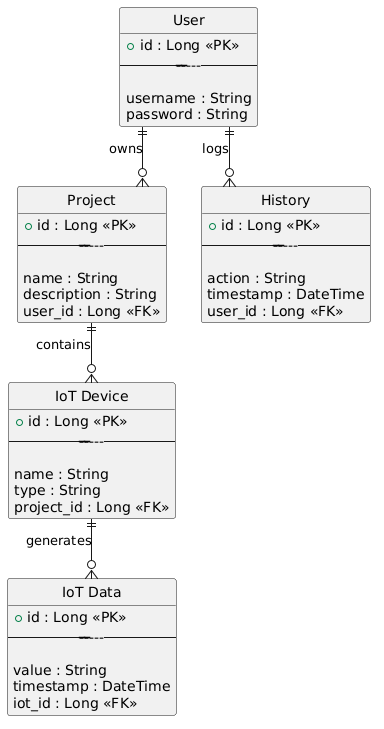

The diagram above was rendered by PlantUML. Its source (embedded in the PNG):
@startuml
hide circle
skinparam linetype ortho
skinparam entity {
BackgroundColor #F8F9FA
BorderColor black
}

entity "User" as User {
+id : Long <<PK>>
-----------------

username : String
password : String
}

entity "Project" as Project {
+id : Long <<PK>>
-----------------

name : String
description : String
user_id : Long <<FK>>
}

entity "IoT Device" as IoT {
+id : Long <<PK>>
-----------------

name : String
type : String
project_id : Long <<FK>>
}

entity "IoT Data" as IoTData {
+id : Long <<PK>>
-----------------

value : String
timestamp : DateTime
iot_id : Long <<FK>>
}

entity "History" as History {
+id : Long <<PK>>
-----------------

action : String
timestamp : DateTime
user_id : Long <<FK>>
}

User ||--o{ Project : owns
Project ||--o{ IoT : contains
IoT ||--o{ IoTData : generates
User ||--o{ History : logs
@enduml